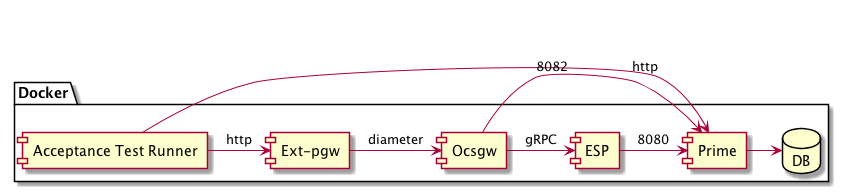

The diagram above was rendered by PlantUML. Its source (embedded in the PNG):
@startuml
package "Docker" {
 [Acceptance Test Runner]
 [Ext-pgw]
 [Ocsgw]
 [ESP]
 [Prime]
 database DB
}

[Acceptance Test Runner] -> [Ext-pgw] : http
[Acceptance Test Runner] -> [Prime] : http
[Ext-pgw] -> [Ocsgw] : diameter
[Ocsgw] -> [ESP] : gRPC
[Ocsgw] -> [Prime] : 8082
[ESP] -> [Prime] : 8080
[Prime] ->  DB

@enduml